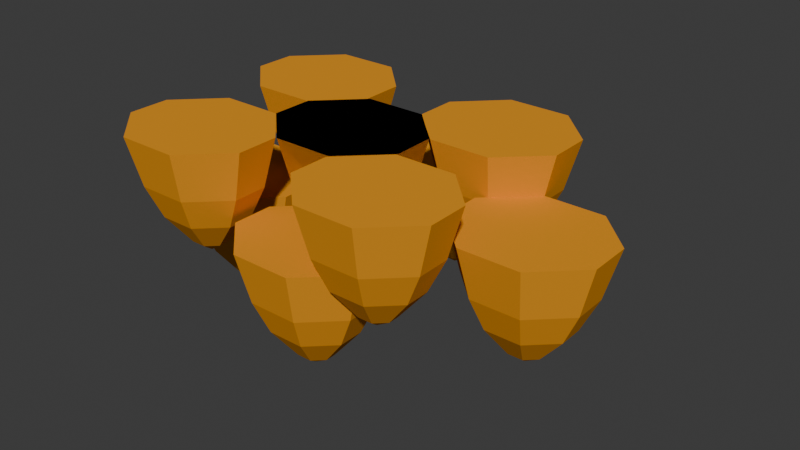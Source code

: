 # Source: honeyCombish.blend  (saved by Blender 4.1.24; exported with 4.5.12 LTS)
import bpy
from mathutils import Matrix  # noqa: F401  (used for matrix-valued properties, if any)

bpy.ops.wm.read_factory_settings(use_empty=True)
scene = bpy.context.scene
scene.name = 'Scene'

# ---- collections
col_collection = bpy.data.collections.new('Collection'); scene.collection.children.link(col_collection)

# ---- materials (node trees are filled in below, after node groups)
mat_material_001 = bpy.data.materials.new('Material.001')
mat_material_001.use_transparent_shadow = False
mat_material_001.diffuse_color = (0.8, 0.3157, 0.01872, 1.0)

# ---- material node trees

# ---- world
world_world = bpy.data.worlds.new('World'); scene.world = world_world
world_world.use_nodes = True; world_world.node_tree.nodes.clear()
_N = world_world.node_tree.nodes; _L = world_world.node_tree.links
n0 = _N.new('ShaderNodeOutputWorld'); n0.name = 'World Output'; n0.location = (300, 300)
n1 = _N.new('ShaderNodeBackground'); n1.name = 'Background'; n1.location = (10, 300)
n1.inputs[0].default_value = (0.05088, 0.05088, 0.05088, 1.0)
_L.new(n1.outputs[0], n0.inputs[0])
n0.is_active_output = True
world_world.color = (0.05088, 0.05088, 0.05088)
world_world.use_sun_shadow = False
world_world.sun_shadow_jitter_overblur = 0.0

# ---- meshes
me_vert_002 = bpy.data.meshes.new('Vert.002')
me_vert_002.from_pydata([(1.15, 4.569, 4.943), (3.148, 6.555, 4.943), (6.156, 6.555, 4.943), (8.107, 4.604, 4.943), (8.153, 2.537, 4.943), (6.133, 0.5854, 4.943), (3.194, 0.5854, 4.943), (1.15, 2.56, 4.943), (1.802, 4.383, 2.53), (3.427, 5.999, 2.53), (5.875, 5.999, 2.53), (7.463, 4.411, 2.53), (7.5, 2.729, 2.53), (5.856, 1.141, 2.53), (3.465, 1.141, 2.53), (1.802, 2.748, 2.53), (2.565, 4.165, 0.9254), (3.755, 5.347, 0.9254), (5.546, 5.347, 0.9254), (6.708, 4.185, 0.9254), (6.735, 2.955, 0.9254), (5.532, 1.793, 0.9254), (3.782, 1.793, 0.9254), (2.565, 2.968, 0.9254), (3.783, 3.817, -0.5264), (4.277, 4.308, -0.5264), (5.022, 4.308, -0.5264), (5.505, 3.825, -0.5264), (5.516, 3.314, -0.5264), (5.016, 2.83, -0.5264), (4.289, 2.83, -0.5264), (3.783, 3.319, -0.5264), (4.649, 3.569, -1.096), (4.649, 3.569, -1.096), (4.649, 3.569, -1.096), (4.649, 3.569, -1.096), (4.649, 3.569, -1.096), (4.649, 3.569, -1.096), (4.649, 3.569, -1.096), (4.649, 3.569, -1.096), (-3.839, 0.5858, 4.943), (-1.841, 2.572, 4.943), (1.167, 2.572, 4.943), (3.119, 0.6203, 4.943), (3.165, -1.446, 4.943), (1.144, -3.398, 4.943), (-1.795, -3.398, 4.943), (-3.839, -1.423, 4.943), (-3.187, 0.3995, 2.53), (-1.561, 2.016, 2.53), (0.8862, 2.016, 2.53), (2.474, 0.4275, 2.53), (2.512, -1.254, 2.53), (0.8675, -2.842, 2.53), (-1.524, -2.842, 2.53), (-3.187, -1.235, 2.53), (-2.423, 0.1811, 0.9254), (-1.234, 1.364, 0.9254), (0.5573, 1.364, 0.9254), (1.719, 0.2016, 0.9254), (1.747, -1.029, 0.9254), (0.5436, -2.191, 0.9254), (-1.206, -2.191, 0.9254), (-2.423, -1.015, 0.9254), (-1.206, -0.1669, -0.5264), (-0.7115, 0.3248, -0.5264), (0.03309, 0.3248, -0.5264), (0.5162, -0.1583, -0.5264), (0.5276, -0.6699, -0.5264), (0.0274, -1.153, -0.5264), (-0.7001, -1.153, -0.5264), (-1.206, -0.6642, -0.5264), (-0.3399, -0.4144, -1.096), (-0.3399, -0.4144, -1.096), (-0.3399, -0.4144, -1.096), (-0.3399, -0.4144, -1.096), (-0.3399, -0.4144, -1.096), (-0.3399, -0.4144, -1.096), (-0.3399, -0.4144, -1.096), (-0.3399, -0.4144, -1.096), (-3.839, 0.5858, 4.943), (-1.841, 2.572, 4.943), (1.167, 2.572, 4.943), (3.119, 0.6203, 4.943), (3.165, -1.446, 4.943), (1.144, -3.398, 4.943), (-1.795, -3.398, 4.943), (-3.839, -1.423, 4.943), (-3.187, 0.3995, 2.53), (-1.561, 2.016, 2.53), (0.8862, 2.016, 2.53), (2.474, 0.4275, 2.53), (2.512, -1.254, 2.53), (0.8675, -2.842, 2.53), (-1.524, -2.842, 2.53), (-3.187, -1.235, 2.53), (-2.423, 0.1811, 0.9254), (-1.234, 1.364, 0.9254), (0.5573, 1.364, 0.9254), (1.719, 0.2016, 0.9254), (1.747, -1.029, 0.9254), (0.5436, -2.191, 0.9254), (-1.206, -2.191, 0.9254), (-2.423, -1.015, 0.9254), (-1.206, -0.1669, -0.5264), (-0.7115, 0.3248, -0.5264), (0.03309, 0.3248, -0.5264), (0.5162, -0.1583, -0.5264), (0.5276, -0.6699, -0.5264), (0.0274, -1.153, -0.5264), (-0.7001, -1.153, -0.5264), (-1.206, -0.6642, -0.5264), (-0.3399, -0.4144, -1.096), (-0.3399, -0.4144, -1.096), (-0.3399, -0.4144, -1.096), (-0.3399, -0.4144, -1.096), (-0.3399, -0.4144, -1.096), (-0.3399, -0.4144, -1.096), (-0.3399, -0.4144, -1.096), (-0.3399, -0.4144, -1.096), (-8.939, 4.532, 4.943), (-6.941, 6.518, 4.943), (-3.933, 6.518, 4.943), (-1.982, 4.566, 4.943), (-1.936, 2.5, 4.943), (-3.956, 0.5482, 4.943), (-6.895, 0.5482, 4.943), (-8.939, 2.523, 4.943), (-8.287, 4.346, 2.53), (-6.662, 5.962, 2.53), (-4.214, 5.962, 2.53), (-2.626, 4.374, 2.53), (-2.589, 2.692, 2.53), (-4.233, 1.104, 2.53), (-6.624, 1.104, 2.53), (-8.287, 2.711, 2.53), (-7.523, 4.127, 0.9254), (-6.334, 5.31, 0.9254), (-4.543, 5.31, 0.9254), (-3.381, 4.148, 0.9254), (-3.354, 2.917, 0.9254), (-4.557, 1.755, 0.9254), (-6.307, 1.755, 0.9254), (-7.523, 2.931, 0.9254), (-6.306, 3.779, -0.5264), (-5.812, 4.271, -0.5264), (-5.067, 4.271, -0.5264), (-4.584, 3.788, -0.5264), (-4.573, 3.276, -0.5264), (-5.073, 2.793, -0.5264), (-5.8, 2.793, -0.5264), (-6.306, 3.282, -0.5264), (-5.44, 3.532, -1.096), (-5.44, 3.532, -1.096), (-5.44, 3.532, -1.096), (-5.44, 3.532, -1.096), (-5.44, 3.532, -1.096), (-5.44, 3.532, -1.096), (-5.44, 3.532, -1.096), (-5.44, 3.532, -1.096), (-8.827, -3.435, 4.943), (-6.83, -1.449, 4.943), (-3.822, -1.449, 4.943), (-1.87, -3.4, 4.943), (-1.824, -5.467, 4.943), (-3.845, -7.419, 4.943), (-6.784, -7.419, 4.943), (-8.827, -5.444, 4.943), (-8.175, -3.621, 2.53), (-6.55, -2.005, 2.53), (-4.102, -2.005, 2.53), (-2.514, -3.593, 2.53), (-2.477, -5.275, 2.53), (-4.121, -6.863, 2.53), (-6.513, -6.863, 2.53), (-8.175, -5.256, 2.53), (-7.412, -3.84, 0.9254), (-6.222, -2.657, 0.9254), (-4.431, -2.657, 0.9254), (-3.269, -3.819, 0.9254), (-3.242, -5.049, 0.9254), (-4.445, -6.212, 0.9254), (-6.195, -6.212, 0.9254), (-7.412, -5.036, 0.9254), (-6.195, -4.188, -0.5264), (-5.7, -3.696, -0.5264), (-4.956, -3.696, -0.5264), (-4.472, -4.179, -0.5264), (-4.461, -4.691, -0.5264), (-4.961, -5.174, -0.5264), (-5.689, -5.174, -0.5264), (-6.195, -4.685, -0.5264), (-5.329, -4.435, -1.096), (-5.329, -4.435, -1.096), (-5.329, -4.435, -1.096), (-5.329, -4.435, -1.096), (-5.329, -4.435, -1.096), (-5.329, -4.435, -1.096), (-5.329, -4.435, -1.096), (-5.329, -4.435, -1.096), (1.113, -3.509, 4.943), (3.11, -1.523, 4.943), (6.118, -1.523, 4.943), (8.07, -3.475, 4.943), (8.116, -5.541, 4.943), (6.095, -7.493, 4.943), (3.156, -7.493, 4.943), (1.113, -5.518, 4.943), (1.765, -3.696, 2.53), (3.39, -2.08, 2.53), (5.838, -2.08, 2.53), (7.426, -3.668, 2.53), (7.463, -5.349, 2.53), (5.819, -6.937, 2.53), (3.427, -6.937, 2.53), (1.765, -5.33, 2.53), (2.528, -3.914, 0.9254), (3.718, -2.731, 0.9254), (5.509, -2.731, 0.9254), (6.671, -3.893, 0.9254), (6.698, -5.124, 0.9254), (5.495, -6.286, 0.9254), (3.745, -6.286, 0.9254), (2.528, -5.11, 0.9254), (3.745, -4.262, -0.5264), (4.24, -3.77, -0.5264), (4.984, -3.77, -0.5264), (5.468, -4.253, -0.5264), (5.479, -4.765, -0.5264), (4.979, -5.248, -0.5264), (4.251, -5.248, -0.5264), (3.745, -4.759, -0.5264), (4.611, -4.51, -1.096), (4.611, -4.51, -1.096), (4.611, -4.51, -1.096), (4.611, -4.51, -1.096), (4.611, -4.51, -1.096), (4.611, -4.51, -1.096), (4.611, -4.51, -1.096), (4.611, -4.51, -1.096), (-10.76, 0.8633, 0.7882), (-8.762, 2.849, 0.7882), (-5.754, 2.849, 0.7882), (-3.802, 0.8978, 0.7882), (-3.756, -1.169, 0.7882), (-5.777, -3.121, 0.7882), (-8.716, -3.121, 0.7882), (-10.76, -1.146, 0.7882), (-10.11, 0.677, -1.625), (-8.482, 2.293, -1.625), (-6.035, 2.293, -1.625), (-4.447, 0.705, -1.625), (-4.409, -0.9765, -1.625), (-6.053, -2.565, -1.625), (-8.445, -2.565, -1.625), (-10.11, -0.9579, -1.625), (-9.344, 0.4586, -3.229), (-8.155, 1.641, -3.229), (-6.364, 1.641, -3.229), (-5.202, 0.4791, -3.229), (-5.174, -0.7513, -3.229), (-6.377, -1.913, -3.229), (-8.127, -1.913, -3.229), (-9.344, -0.7376, -3.229), (-8.127, 0.1106, -4.681), (-7.632, 0.6023, -4.681), (-6.888, 0.6023, -4.681), (-6.405, 0.1192, -4.681), (-6.393, -0.3924, -4.681), (-6.893, -0.8755, -4.681), (-7.621, -0.8755, -4.681), (-8.127, -0.3867, -4.681), (-7.261, -0.1369, -5.25), (-7.261, -0.1369, -5.25), (-7.261, -0.1369, -5.25), (-7.261, -0.1369, -5.25), (-7.261, -0.1369, -5.25), (-7.261, -0.1369, -5.25), (-7.261, -0.1369, -5.25), (-7.261, -0.1369, -5.25), (-2.611, -3.29, 1.466), (-0.6129, -1.303, 1.466), (2.395, -1.303, 1.466), (4.347, -3.255, 1.466), (4.393, -5.322, 1.466), (2.372, -7.273, 1.466), (-0.567, -7.273, 1.466), (-2.611, -5.299, 1.466), (-1.959, -3.476, -0.9473), (-0.3332, -1.86, -0.9473), (2.114, -1.86, -0.9473), (3.702, -3.448, -0.9473), (3.74, -5.129, -0.9473), (2.096, -6.718, -0.9473), (-0.2958, -6.718, -0.9473), (-1.959, -5.111, -0.9473), (-1.195, -3.694, -2.552), (-0.005554, -2.512, -2.552), (1.785, -2.512, -2.552), (2.948, -3.674, -2.552), (2.975, -4.904, -2.552), (1.772, -6.066, -2.552), (0.02179, -6.066, -2.552), (-1.195, -4.891, -2.552), (0.0222, -4.042, -4.004), (0.5167, -3.551, -4.004), (1.261, -3.551, -4.004), (1.744, -4.034, -4.004), (1.756, -4.545, -4.004), (1.256, -5.028, -4.004), (0.528, -5.028, -4.004), (0.0222, -4.54, -4.004), (0.8882, -4.29, -4.573), (0.8882, -4.29, -4.573), (0.8882, -4.29, -4.573), (0.8882, -4.29, -4.573), (0.8882, -4.29, -4.573), (0.8882, -4.29, -4.573), (0.8882, -4.29, -4.573), (0.8882, -4.29, -4.573), (-3.917, 8.369, 1.064), (-1.92, 10.36, 1.064), (1.088, 10.36, 1.064), (3.04, 8.404, 1.064), (3.086, 6.337, 1.064), (1.066, 4.386, 1.064), (-1.874, 4.386, 1.064), (-3.917, 6.36, 1.064), (-3.265, 8.183, -1.349), (-1.64, 9.799, -1.349), (0.8077, 9.799, -1.349), (2.396, 8.211, -1.349), (2.433, 6.53, -1.349), (0.789, 4.942, -1.349), (-1.602, 4.942, -1.349), (-3.265, 6.548, -1.349), (-2.502, 7.965, -2.954), (-1.312, 9.147, -2.954), (0.4788, 9.147, -2.954), (1.641, 7.985, -2.954), (1.668, 6.755, -2.954), (0.4651, 5.593, -2.954), (-1.285, 5.593, -2.954), (-2.502, 6.768, -2.954), (-1.284, 7.617, -4.406), (-0.79, 8.108, -4.406), (-0.04541, 8.108, -4.406), (0.4377, 7.625, -4.406), (0.4491, 7.114, -4.406), (-0.05109, 6.631, -4.406), (-0.7786, 6.631, -4.406), (-1.284, 7.119, -4.406), (-0.4184, 7.369, -4.975), (-0.4184, 7.369, -4.975), (-0.4184, 7.369, -4.975), (-0.4184, 7.369, -4.975), (-0.4184, 7.369, -4.975), (-0.4184, 7.369, -4.975), (-0.4184, 7.369, -4.975), (-0.4184, 7.369, -4.975), (5.48, 0.7307, 2.902), (7.478, 2.717, 2.902), (10.49, 2.717, 2.902), (12.44, 0.7652, 2.902), (12.48, -1.301, 2.902), (10.46, -3.253, 2.902), (7.524, -3.253, 2.902), (5.48, -1.278, 2.902), (6.132, 0.5444, 0.489), (7.758, 2.16, 0.489), (10.21, 2.16, 0.489), (11.79, 0.5724, 0.489), (11.83, -1.109, 0.489), (10.19, -2.697, 0.489), (7.795, -2.697, 0.489), (6.132, -1.09, 0.489), (6.896, 0.326, -1.115), (8.085, 1.509, -1.115), (9.876, 1.509, -1.115), (11.04, 0.3466, -1.115), (11.07, -0.8839, -1.115), (9.863, -2.046, -1.115), (8.113, -2.046, -1.115), (6.896, -0.8702, -1.115), (8.113, -0.02194, -2.567), (8.608, 0.4697, -2.567), (9.352, 0.4697, -2.567), (9.835, -0.01341, -2.567), (9.847, -0.5249, -2.567), (9.347, -1.008, -2.567), (8.619, -1.008, -2.567), (8.113, -0.5192, -2.567), (8.979, -0.2695, -3.137), (8.979, -0.2695, -3.137), (8.979, -0.2695, -3.137), (8.979, -0.2695, -3.137), (8.979, -0.2695, -3.137), (8.979, -0.2695, -3.137), (8.979, -0.2695, -3.137), (8.979, -0.2695, -3.137)], [], [(0, 1, 2, 3, 4, 5, 6, 7), (8, 15, 23, 16), (0, 7, 15, 8), (7, 6, 14, 15), (5, 4, 12, 13), (3, 2, 10, 11), (1, 0, 8, 9), (6, 5, 13, 14), (4, 3, 11, 12), (2, 1, 9, 10), (23, 22, 30, 31), (14, 13, 21, 22), (12, 11, 19, 20), (10, 9, 17, 18), (9, 8, 16, 17), (15, 14, 22, 23), (13, 12, 20, 21), (11, 10, 18, 19), (26, 25, 33, 34), (21, 20, 28, 29), (19, 18, 26, 27), (17, 16, 24, 25), (16, 23, 31, 24), (22, 21, 29, 30), (20, 19, 27, 28), (18, 17, 25, 26), (32, 39, 38, 37, 36, 35, 34, 33), (31, 30, 38, 39), (29, 28, 36, 37), (27, 26, 34, 35), (25, 24, 32, 33), (24, 31, 39, 32), (30, 29, 37, 38), (28, 27, 35, 36), (40, 41, 42, 43, 44, 45, 46, 47), (48, 55, 63, 56), (40, 47, 55, 48), (47, 46, 54, 55), (45, 44, 52, 53), (43, 42, 50, 51), (41, 40, 48, 49), (46, 45, 53, 54), (44, 43, 51, 52), (42, 41, 49, 50), (63, 62, 70, 71), (54, 53, 61, 62), (52, 51, 59, 60), (50, 49, 57, 58), (49, 48, 56, 57), (55, 54, 62, 63), (53, 52, 60, 61), (51, 50, 58, 59), (66, 65, 73, 74), (61, 60, 68, 69), (59, 58, 66, 67), (57, 56, 64, 65), (56, 63, 71, 64), (62, 61, 69, 70), (60, 59, 67, 68), (58, 57, 65, 66), (72, 79, 78, 77, 76, 75, 74, 73), (71, 70, 78, 79), (69, 68, 76, 77), (67, 66, 74, 75), (65, 64, 72, 73), (64, 71, 79, 72), (70, 69, 77, 78), (68, 67, 75, 76), (80, 81, 82, 83, 84, 85, 86, 87), (88, 95, 103, 96), (80, 87, 95, 88), (87, 86, 94, 95), (85, 84, 92, 93), (83, 82, 90, 91), (81, 80, 88, 89), (86, 85, 93, 94), (84, 83, 91, 92), (82, 81, 89, 90), (103, 102, 110, 111), (94, 93, 101, 102), (92, 91, 99, 100), (90, 89, 97, 98), (89, 88, 96, 97), (95, 94, 102, 103), (93, 92, 100, 101), (91, 90, 98, 99), (106, 105, 113, 114), (101, 100, 108, 109), (99, 98, 106, 107), (97, 96, 104, 105), (96, 103, 111, 104), (102, 101, 109, 110), (100, 99, 107, 108), (98, 97, 105, 106), (112, 119, 118, 117, 116, 115, 114, 113), (111, 110, 118, 119), (109, 108, 116, 117), (107, 106, 114, 115), (105, 104, 112, 113), (104, 111, 119, 112), (110, 109, 117, 118), (108, 107, 115, 116), (120, 121, 122, 123, 124, 125, 126, 127), (128, 135, 143, 136), (120, 127, 135, 128), (127, 126, 134, 135), (125, 124, 132, 133), (123, 122, 130, 131), (121, 120, 128, 129), (126, 125, 133, 134), (124, 123, 131, 132), (122, 121, 129, 130), (143, 142, 150, 151), (134, 133, 141, 142), (132, 131, 139, 140), (130, 129, 137, 138), (129, 128, 136, 137), (135, 134, 142, 143), (133, 132, 140, 141), (131, 130, 138, 139), (146, 145, 153, 154), (141, 140, 148, 149), (139, 138, 146, 147), (137, 136, 144, 145), (136, 143, 151, 144), (142, 141, 149, 150), (140, 139, 147, 148), (138, 137, 145, 146), (152, 159, 158, 157, 156, 155, 154, 153), (151, 150, 158, 159), (149, 148, 156, 157), (147, 146, 154, 155), (145, 144, 152, 153), (144, 151, 159, 152), (150, 149, 157, 158), (148, 147, 155, 156), (160, 161, 162, 163, 164, 165, 166, 167), (168, 175, 183, 176), (160, 167, 175, 168), (167, 166, 174, 175), (165, 164, 172, 173), (163, 162, 170, 171), (161, 160, 168, 169), (166, 165, 173, 174), (164, 163, 171, 172), (162, 161, 169, 170), (183, 182, 190, 191), (174, 173, 181, 182), (172, 171, 179, 180), (170, 169, 177, 178), (169, 168, 176, 177), (175, 174, 182, 183), (173, 172, 180, 181), (171, 170, 178, 179), (186, 185, 193, 194), (181, 180, 188, 189), (179, 178, 186, 187), (177, 176, 184, 185), (176, 183, 191, 184), (182, 181, 189, 190), (180, 179, 187, 188), (178, 177, 185, 186), (192, 199, 198, 197, 196, 195, 194, 193), (191, 190, 198, 199), (189, 188, 196, 197), (187, 186, 194, 195), (185, 184, 192, 193), (184, 191, 199, 192), (190, 189, 197, 198), (188, 187, 195, 196), (200, 201, 202, 203, 204, 205, 206, 207), (208, 215, 223, 216), (200, 207, 215, 208), (207, 206, 214, 215), (205, 204, 212, 213), (203, 202, 210, 211), (201, 200, 208, 209), (206, 205, 213, 214), (204, 203, 211, 212), (202, 201, 209, 210), (223, 222, 230, 231), (214, 213, 221, 222), (212, 211, 219, 220), (210, 209, 217, 218), (209, 208, 216, 217), (215, 214, 222, 223), (213, 212, 220, 221), (211, 210, 218, 219), (226, 225, 233, 234), (221, 220, 228, 229), (219, 218, 226, 227), (217, 216, 224, 225), (216, 223, 231, 224), (222, 221, 229, 230), (220, 219, 227, 228), (218, 217, 225, 226), (232, 239, 238, 237, 236, 235, 234, 233), (231, 230, 238, 239), (229, 228, 236, 237), (227, 226, 234, 235), (225, 224, 232, 233), (224, 231, 239, 232), (230, 229, 237, 238), (228, 227, 235, 236), (240, 241, 242, 243, 244, 245, 246, 247), (248, 255, 263, 256), (240, 247, 255, 248), (247, 246, 254, 255), (245, 244, 252, 253), (243, 242, 250, 251), (241, 240, 248, 249), (246, 245, 253, 254), (244, 243, 251, 252), (242, 241, 249, 250), (263, 262, 270, 271), (254, 253, 261, 262), (252, 251, 259, 260), (250, 249, 257, 258), (249, 248, 256, 257), (255, 254, 262, 263), (253, 252, 260, 261), (251, 250, 258, 259), (266, 265, 273, 274), (261, 260, 268, 269), (259, 258, 266, 267), (257, 256, 264, 265), (256, 263, 271, 264), (262, 261, 269, 270), (260, 259, 267, 268), (258, 257, 265, 266), (272, 279, 278, 277, 276, 275, 274, 273), (271, 270, 278, 279), (269, 268, 276, 277), (267, 266, 274, 275), (265, 264, 272, 273), (264, 271, 279, 272), (270, 269, 277, 278), (268, 267, 275, 276), (280, 281, 282, 283, 284, 285, 286, 287), (288, 295, 303, 296), (280, 287, 295, 288), (287, 286, 294, 295), (285, 284, 292, 293), (283, 282, 290, 291), (281, 280, 288, 289), (286, 285, 293, 294), (284, 283, 291, 292), (282, 281, 289, 290), (303, 302, 310, 311), (294, 293, 301, 302), (292, 291, 299, 300), (290, 289, 297, 298), (289, 288, 296, 297), (295, 294, 302, 303), (293, 292, 300, 301), (291, 290, 298, 299), (306, 305, 313, 314), (301, 300, 308, 309), (299, 298, 306, 307), (297, 296, 304, 305), (296, 303, 311, 304), (302, 301, 309, 310), (300, 299, 307, 308), (298, 297, 305, 306), (312, 319, 318, 317, 316, 315, 314, 313), (311, 310, 318, 319), (309, 308, 316, 317), (307, 306, 314, 315), (305, 304, 312, 313), (304, 311, 319, 312), (310, 309, 317, 318), (308, 307, 315, 316), (320, 321, 322, 323, 324, 325, 326, 327), (328, 335, 343, 336), (320, 327, 335, 328), (327, 326, 334, 335), (325, 324, 332, 333), (323, 322, 330, 331), (321, 320, 328, 329), (326, 325, 333, 334), (324, 323, 331, 332), (322, 321, 329, 330), (343, 342, 350, 351), (334, 333, 341, 342), (332, 331, 339, 340), (330, 329, 337, 338), (329, 328, 336, 337), (335, 334, 342, 343), (333, 332, 340, 341), (331, 330, 338, 339), (346, 345, 353, 354), (341, 340, 348, 349), (339, 338, 346, 347), (337, 336, 344, 345), (336, 343, 351, 344), (342, 341, 349, 350), (340, 339, 347, 348), (338, 337, 345, 346), (352, 359, 358, 357, 356, 355, 354, 353), (351, 350, 358, 359), (349, 348, 356, 357), (347, 346, 354, 355), (345, 344, 352, 353), (344, 351, 359, 352), (350, 349, 357, 358), (348, 347, 355, 356), (360, 361, 362, 363, 364, 365, 366, 367), (368, 375, 383, 376), (360, 367, 375, 368), (367, 366, 374, 375), (365, 364, 372, 373), (363, 362, 370, 371), (361, 360, 368, 369), (366, 365, 373, 374), (364, 363, 371, 372), (362, 361, 369, 370), (383, 382, 390, 391), (374, 373, 381, 382), (372, 371, 379, 380), (370, 369, 377, 378), (369, 368, 376, 377), (375, 374, 382, 383), (373, 372, 380, 381), (371, 370, 378, 379), (386, 385, 393, 394), (381, 380, 388, 389), (379, 378, 386, 387), (377, 376, 384, 385), (376, 383, 391, 384), (382, 381, 389, 390), (380, 379, 387, 388), (378, 377, 385, 386), (392, 399, 398, 397, 396, 395, 394, 393), (391, 390, 398, 399), (389, 388, 396, 397), (387, 386, 394, 395), (385, 384, 392, 393), (384, 391, 399, 392), (390, 389, 397, 398), (388, 387, 395, 396)])
me_vert_002.materials.append(mat_material_001)
me_vert_002.update()

# ---- objects
ob_vert_002 = bpy.data.objects.new('Vert.002', me_vert_002)

# ---- transforms, parenting, visibility, modifiers, constraints
ob_vert_002.location = (0.8307, 1.412, -4.943)

# ---- collection membership
col_collection.objects.link(ob_vert_002)

# ---- scene / render settings (as saved in the file)
scene.frame_start = 1; scene.frame_end = 250; scene.frame_set(1)
scene.render.engine = 'BLENDER_EEVEE_NEXT'
scene.cycles.sampling_pattern = 'TABULATED_SOBOL'
scene.eevee.ray_tracing_options.trace_max_roughness = 0.0
bpy.context.view_layer.update()

# ---- added for rendering (the .blend has no active camera and no usable light): camera, sun
cam_auto = bpy.data.cameras.new('AutoCamera')
cam_auto.lens = 50.0
cam_auto.sensor_width = 36.0
cam_auto.clip_end = 1000.0
ob_auto_camera = bpy.data.objects.new('AutoCamera', cam_auto)
scene.collection.objects.link(ob_auto_camera)
ob_auto_camera.location = (30.4006, -31.6063, 17.8696)
ob_auto_camera.rotation_euler = (1.09748, -7.21219e-08, 0.694738)
scene.camera = ob_auto_camera
light_auto_sun = bpy.data.lights.new('AutoSun', 'SUN')
light_auto_sun.energy = 3.0
light_auto_sun.angle = 0.0523599
ob_auto_sun = bpy.data.objects.new('AutoSun', light_auto_sun)
scene.collection.objects.link(ob_auto_sun)
ob_auto_sun.rotation_euler = (0.872665, 0.174533, 0.523599)
bpy.context.view_layer.update()

